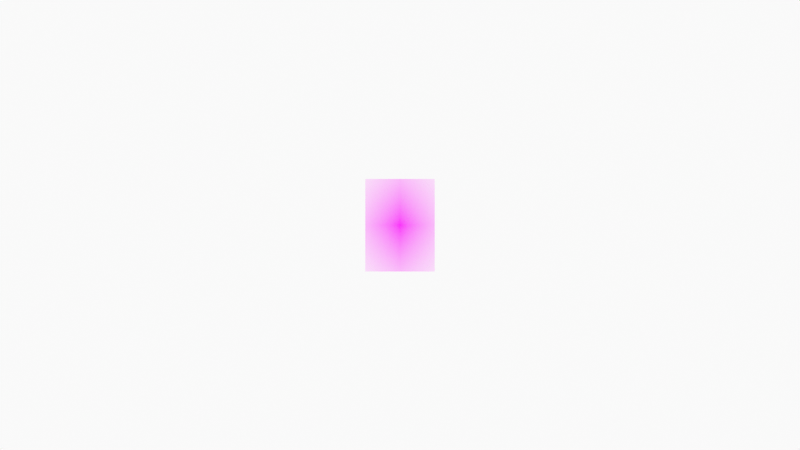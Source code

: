 # Source: 0150_monger_pav_below_from_se.blend  (saved by Blender 2.93.20; exported with 4.5.12 LTS)
import bpy
from mathutils import Matrix  # noqa: F401  (used for matrix-valued properties, if any)

bpy.ops.wm.read_factory_settings(use_empty=True)
scene = bpy.context.scene
scene.name = 'Scene'

# ---- collections
col_collection = bpy.data.collections.new('Collection'); scene.collection.children.link(col_collection)
col_0150_tracing_monger_pav_below_fr_se = bpy.data.collections.new('0150 tracing Monger pav below fr se'); col_collection.children.link(col_0150_tracing_monger_pav_below_fr_se)
col_camera = bpy.data.collections.new('Camera'); scene.collection.children.link(col_camera)

# ---- images (referenced by path relative to the original .blend; pixels are not part of the script)
import os
ASSET_DIR = os.environ.get("B2B_ASSET_DIR", "")  # directory of the original .blend (textures are referenced by path, not embedded)
HERE = os.path.dirname(os.path.abspath(__file__))  # packed textures are extracted next to this script under _unpacked/

def load_image(name, relpath, width, height, colorspace="sRGB"):
    """Load a texture the original file referenced (path relative to the .blend, or extracted next to this script)."""
    p = next((c for c in (os.path.join(HERE, relpath), os.path.join(ASSET_DIR, relpath)) if relpath and os.path.exists(c)), "")
    if p:
        img = bpy.data.images.load(p, check_existing=True)
        img.name = name
    else:  # same state as the original file: an image datablock whose file is absent (Cycles renders it pink)
        img = bpy.data.images.new(name, width, height)
        img.source = "FILE"
        img.filepath = "//" + (relpath or name)
    img.colorspace_settings.name = colorspace
    return img
img_fb_lesley_monger_pavilion_legs_south_east_hc_jpg = load_image('fb lesley monger pavilion legs south east hc.jpg', 'fb lesley monger pavilion legs south east hc.jpg', 1024, 1024, 'sRGB')

# ---- materials (node trees are filled in below, after node groups)
mat_fb_lesley_monger_pavilion_legs_south_east_hc = bpy.data.materials.new('fb lesley monger pavilion legs south east hc')
mat_fb_lesley_monger_pavilion_legs_south_east_hc.surface_render_method = 'BLENDED'
mat_fb_lesley_monger_pavilion_legs_south_east_hc.blend_method = 'BLEND'
mat_fb_lesley_monger_pavilion_legs_south_east_hc.use_transparent_shadow = False
mat_solid_stroke = bpy.data.materials.new('Solid Stroke')
mat_solid_stroke.use_transparent_shadow = False
mat_squares_stroke = bpy.data.materials.new('Squares Stroke')
mat_squares_stroke.use_transparent_shadow = False
mat_solid_fill = bpy.data.materials.new('Solid Fill')
mat_solid_fill.use_transparent_shadow = False
mat_dots_stroke = bpy.data.materials.new('Dots Stroke')
mat_dots_stroke.use_transparent_shadow = False

# ---- material node trees
mat_fb_lesley_monger_pavilion_legs_south_east_hc.use_nodes = True; mat_fb_lesley_monger_pavilion_legs_south_east_hc.node_tree.nodes.clear()
_N = mat_fb_lesley_monger_pavilion_legs_south_east_hc.node_tree.nodes; _L = mat_fb_lesley_monger_pavilion_legs_south_east_hc.node_tree.links
n0 = _N.new('ShaderNodeOutputMaterial'); n0.name = 'Material Output'; n0.location = (300, 300)
n1 = _N.new('ShaderNodeTexImage'); n1.name = 'Image Texture'; n1.location = (-200, 300)
n1.image = img_fb_lesley_monger_pavilion_legs_south_east_hc_jpg
n1.extension = 'CLIP'
n2 = _N.new('ShaderNodeBsdfPrincipled'); n2.name = 'Principled BSDF'; n2.location = (0, 300)
n2.distribution = 'GGX'
n2.subsurface_method = 'BURLEY'
n2.inputs[3].default_value = 1.45
n2.inputs[27].default_value = (0.0, 0.0, 0.0, 1.0)
n2.inputs[28].default_value = 1.0
_L.new(n1.outputs[0], n2.inputs[0])
_L.new(n1.outputs[1], n2.inputs[4])
_L.new(n2.outputs[0], n0.inputs[0])
n0.is_active_output = True
mat_dots_stroke.use_nodes = True; mat_dots_stroke.node_tree.nodes.clear()
_N = mat_dots_stroke.node_tree.nodes; _L = mat_dots_stroke.node_tree.links
n0 = _N.new('ShaderNodeOutputMaterial'); n0.name = 'Material Output'; n0.location = (300, 300)
n1 = _N.new('ShaderNodeBsdfPrincipled'); n1.name = 'Principled BSDF'; n1.location = (10, 300)
n1.distribution = 'GGX'
n1.subsurface_method = 'BURLEY'
n1.inputs[2].default_value = 0.4
n1.inputs[3].default_value = 1.45
n1.inputs[27].default_value = (0.0, 0.0, 0.0, 1.0)
n1.inputs[28].default_value = 1.0
_L.new(n1.outputs[0], n0.inputs[0])
n0.is_active_output = True

# ---- world
world_world = bpy.data.worlds.new('World'); scene.world = world_world
world_world.use_nodes = True; world_world.node_tree.nodes.clear()
_N = world_world.node_tree.nodes; _L = world_world.node_tree.links
n0 = _N.new('ShaderNodeOutputWorld'); n0.name = 'World Output'; n0.location = (300, 300)
n1 = _N.new('ShaderNodeBackground'); n1.name = 'Background'; n1.location = (10, 300)
n1.inputs[0].default_value = (0.9513, 0.9513, 0.9513, 1.0)
_L.new(n1.outputs[0], n0.inputs[0])
n0.is_active_output = True
world_world.color = (0.9513, 0.9513, 0.9513)
world_world.use_sun_shadow = False
world_world.sun_shadow_jitter_overblur = 0.0

# ---- cameras
cam_camera = bpy.data.cameras.new('Camera')
cam_camera.display_size = 2.0

# ---- meshes
me_fb_lesley_monger_pavilion_legs_south_east_hc = bpy.data.meshes.new('fb lesley monger pavilion legs south east hc')
me_fb_lesley_monger_pavilion_legs_south_east_hc.from_pydata([(-0.375, -0.5, 0.0), (0.375, -0.5, 0.0), (-0.375, 0.5, 0.0), (0.375, 0.5, 0.0)], [], [(0, 1, 3, 2)])
_uv = me_fb_lesley_monger_pavilion_legs_south_east_hc.uv_layers.new(name='UVMap')
_uv.uv.foreach_set('vector', [0.0, 0.0, 1.0, 0.0, 1.0, 1.0, 0.0, 1.0])
me_fb_lesley_monger_pavilion_legs_south_east_hc.materials.append(mat_fb_lesley_monger_pavilion_legs_south_east_hc)
me_fb_lesley_monger_pavilion_legs_south_east_hc.use_remesh_fix_poles = True
me_fb_lesley_monger_pavilion_legs_south_east_hc.use_remesh_preserve_attributes = False
me_fb_lesley_monger_pavilion_legs_south_east_hc.update()

# ---- objects
ob_fb_lesley_monger_pavilion_legs_south_east_hc = bpy.data.objects.new('fb lesley monger pavilion legs south east hc', me_fb_lesley_monger_pavilion_legs_south_east_hc)
ob_stroke = bpy.data.objects.new('Stroke', None)
ob_camera = bpy.data.objects.new('Camera', cam_camera)

# ---- transforms, parenting, visibility, modifiers, constraints
ob_fb_lesley_monger_pavilion_legs_south_east_hc.location = (0.0, 0.0, 0.0)
ob_fb_lesley_monger_pavilion_legs_south_east_hc.rotation_euler = (1.571, 0.0, 0.0)
ob_stroke.location = (0.0, 0.0, 0.0)
ob_stroke.empty_display_size = 0.2
ob_stroke.empty_image_offset = (0.0, 0.0)
ob_stroke.empty_image_side = 'FRONT'
ob_stroke.use_grease_pencil_lights = True
ob_stroke.lineart.crease_threshold = 0.0
ob_camera.location = (0.0, -12.0, 0.0)
ob_camera.rotation_euler = (1.571, -0.0, -0.0)
ob_camera.empty_image_side = 'FRONT'
ob_camera.lineart.crease_threshold = 0.0

# ---- collection membership
col_collection.objects.link(ob_fb_lesley_monger_pavilion_legs_south_east_hc)
col_0150_tracing_monger_pav_below_fr_se.objects.link(ob_stroke)
col_camera.objects.link(ob_camera)

# ---- scene / render settings (as saved in the file)
scene.camera = ob_camera
scene.frame_start = 1; scene.frame_end = 250; scene.frame_set(1)
scene.render.engine = 'BLENDER_EEVEE_NEXT'
scene.cycles.use_denoising = False
scene.cycles.samples = 128
scene.cycles.sampling_pattern = 'TABULATED_SOBOL'
scene.cycles.use_adaptive_sampling = False
scene.cycles.use_light_tree = False
scene.view_settings.view_transform = 'Standard'
bpy.context.view_layer.update()
